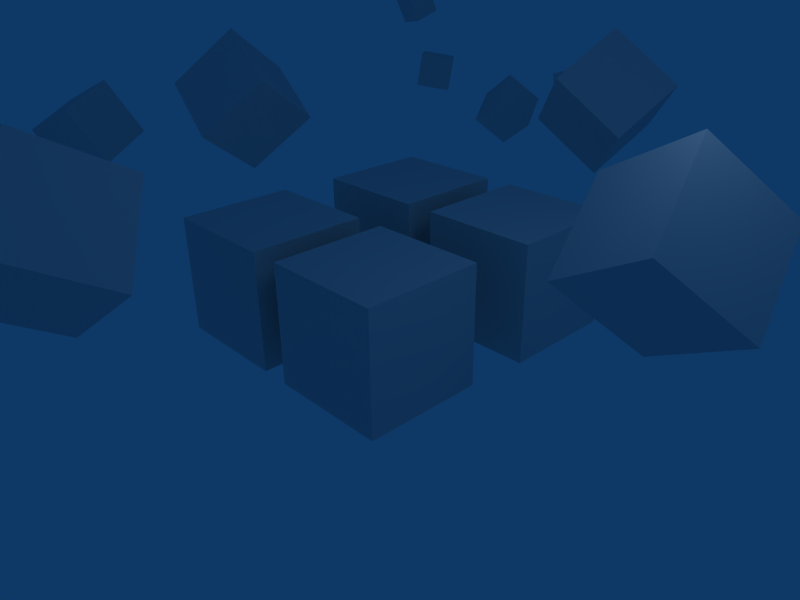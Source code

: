 # Source: animation.blend  (saved by Blender 2.49.2; exported with 4.5.12 LTS)
import bpy
from mathutils import Matrix  # noqa: F401  (used for matrix-valued properties, if any)

bpy.ops.wm.read_factory_settings(use_empty=True)
scene = bpy.context.scene
scene.name = 'Scene'

# ---- collections
col_collection_1 = bpy.data.collections.new('Collection 1'); scene.collection.children.link(col_collection_1)

# ---- world
world_world = bpy.data.worlds.new('World'); scene.world = world_world
world_world.color = (0.05656, 0.2208, 0.4)
world_world.use_sun_shadow = False
world_world.sun_shadow_jitter_overblur = 0.0
world_world.cycles.sampling_method = 'MANUAL'
world_world.cycles.sample_map_resolution = 256

# ---- cameras
cam_camera = bpy.data.cameras.new('Camera')
cam_camera.passepartout_alpha = 0.2
cam_camera.clip_end = 100.0
cam_camera.lens = 35.0
cam_camera.ortho_scale = 7.314
cam_camera.show_passepartout = False
cam_camera.show_safe_areas = True
cam_camera.dof.focus_distance = 0.0
cam_camera.dof.aperture_fstop = 128.0

# ---- lights
light_spot = bpy.data.lights.new('Spot', 'POINT')
light_spot.transmission_factor = 0.0
light_spot.cutoff_distance = 30.0
light_spot.energy = 100.0
light_spot.shadow_buffer_clip_start = 1.001
light_spot.shadow_soft_size = 1.0
light_spot.shadow_maximum_resolution = 0.006
light_spot.use_absolute_resolution = True
light_spot.cycles.use_multiple_importance_sampling = False

# ---- meshes
me_cube = bpy.data.meshes.new('Cube')
me_cube.from_pydata([(1.0, 1.0, -1.0), (1.0, -1.0, -1.0), (-1.0, -1.0, -1.0), (-1.0, 1.0, -1.0), (1.0, 1.0, 1.0), (1.0, -1.0, 1.0), (-1.0, -1.0, 1.0), (-1.0, 1.0, 1.0)], [], [(4, 0, 3), (4, 3, 7), (2, 6, 7), (2, 7, 3), (1, 5, 2), (5, 6, 2), (0, 4, 1), (4, 5, 1), (4, 7, 5), (7, 6, 5), (0, 1, 2), (0, 2, 3)])
_uv = me_cube.uv_layers.new(name='UVTex')
_uv.uv.foreach_set('vector', [0.3333, 0.4985, 0.00102, 0.5, 0.0, 0.001529, 0.3333, 0.4985, 0.0, 0.001529, 0.3323, 0.0, 0.0, 0.9985, 0.00102, 0.5, 0.3333, 0.5015, 0.0, 0.9985, 0.3333, 0.5015, 0.3323, 1.0, 0.6656, 0.5, 0.6667, 0.9985, 0.3333, 0.5015, 0.6667, 0.9985, 0.3344, 1.0, 0.3333, 0.5015, 0.999, 0.0, 1.0, 0.4985, 0.6667, 0.001529, 1.0, 0.4985, 0.6677, 0.5, 0.6667, 0.001529, 1.0, 0.5015, 0.999, 1.0, 0.6677, 0.5, 0.999, 1.0, 0.6667, 0.9985, 0.6677, 0.5, 0.3344, 0.5, 0.3333, 0.001529, 0.6656, 0.0, 0.3344, 0.5, 0.6656, 0.0, 0.6667, 0.4985])
me_cube.use_remesh_preserve_volume = False
me_cube.use_remesh_preserve_attributes = False
me_cube.use_mirror_vertex_groups = False
me_cube.update()

# ---- objects
ob_empty_002 = bpy.data.objects.new('Empty.002', None)
ob_empty_001 = bpy.data.objects.new('Empty.001', None)
ob_empty = bpy.data.objects.new('Empty', None)
ob_cube = bpy.data.objects.new('Cube', me_cube)
ob_lamp = bpy.data.objects.new('Lamp', light_spot)
ob_camera = bpy.data.objects.new('Camera', cam_camera)

# ---- transforms, parenting, visibility, modifiers, constraints
ob_empty_002.location = (0.0, 0.0, 0.0)
ob_empty_002.rotation_euler = (0.0, 0.0, -3.142)
ob_empty_002.lock_rotations_4d = False
ob_empty_002.empty_display_type = 'ARROWS'
ob_empty_002.empty_image_offset = (0.0, 0.0)
ob_empty_002.lineart.crease_threshold = 0.0
ob_empty_001.location = (0.0, 0.0, 0.0)
ob_empty_001.rotation_euler = (0.0, 0.0, -1.571)
ob_empty_001.lock_rotations_4d = False
ob_empty_001.empty_display_type = 'ARROWS'
ob_empty_001.empty_image_offset = (0.0, 0.0)
ob_empty_001.lineart.crease_threshold = 0.0
ob_empty.location = (1.0, 1.0, 2.0)
ob_empty.rotation_euler = (0.8727, 0.6981, 0.8727)
ob_empty.scale = (0.8, 0.8, 0.8)
ob_empty.lock_rotations_4d = False
ob_empty.empty_display_type = 'ARROWS'
ob_empty.empty_image_offset = (0.0, 0.0)
ob_empty.lineart.crease_threshold = 0.0
ob_cube.location = (0.0, 0.0, 0.0)
ob_cube.lock_rotations_4d = False
ob_cube.empty_display_type = 'ARROWS'
ob_cube.lineart.crease_threshold = 0.0
_m = ob_cube.modifiers.new('Array.001', 'ARRAY')
_m.count = 10
_m.constant_offset_displace = (0.0, 0.0, 0.0)
_m.relative_offset_displace = (1.4, 0.0, 0.0)
_m.merge_threshold = 0.0
_m.use_object_offset = True
_m.offset_object = ob_empty
_m = ob_cube.modifiers.new('Array.002', 'ARRAY')
_m.use_constant_offset = True
_m.constant_offset_displace = (-2.5, 0.0, 0.0)
_m.use_relative_offset = False
_m.relative_offset_displace = (0.0, 0.0, 0.0)
_m.use_object_offset = True
_m.offset_object = ob_empty_001
_m = ob_cube.modifiers.new('Array', 'ARRAY')
_m.use_constant_offset = True
_m.constant_offset_displace = (-2.4, 3.0, 0.0)
_m.use_relative_offset = False
_m.relative_offset_displace = (0.0, 0.0, 0.0)
_m.use_object_offset = True
_m.offset_object = ob_empty_002
ob_lamp.location = (4.076, 1.005, 5.904)
ob_lamp.rotation_euler = (0.6503, 0.05522, 1.866)
ob_lamp.lock_rotations_4d = False
ob_lamp.empty_display_type = 'ARROWS'
ob_lamp.color = (0.0, 0.0, 0.0, 0.0)
ob_lamp.lineart.crease_threshold = 0.0
ob_camera.location = (7.481, -6.508, 5.344)
ob_camera.rotation_euler = (1.109, 0.01082, 0.8149)
ob_camera.lock_rotations_4d = False
ob_camera.empty_display_type = 'ARROWS'
ob_camera.color = (0.0, 0.0, 0.0, 0.0)
ob_camera.display_type = 'WIRE'
ob_camera.lineart.crease_threshold = 0.0

# ---- collection membership
col_collection_1.objects.link(ob_empty_002)
col_collection_1.objects.link(ob_empty_001)
col_collection_1.objects.link(ob_empty)
col_collection_1.objects.link(ob_cube)
col_collection_1.objects.link(ob_lamp)
col_collection_1.objects.link(ob_camera)

# ---- scene / render settings (as saved in the file)
scene.camera = ob_camera
scene.frame_start = 1; scene.frame_end = 150; scene.frame_set(59)
scene.render.engine = 'BLENDER_EEVEE_NEXT'
scene.render.image_settings.file_format = 'JPEG'
scene.render.image_settings.color_mode = 'RGB'
scene.render.image_settings.compression = 90
scene.render.resolution_x = 800
scene.render.resolution_y = 600
scene.render.pixel_aspect_x = 100.0
scene.render.pixel_aspect_y = 100.0
scene.render.fps = 25
scene.render.dither_intensity = 0.0
scene.render.use_compositing = False
scene.render.use_sequencer = False
scene.render.bake_margin = 2
scene.render.bake_bias = 0.0
scene.render.use_stamp_time = False
scene.render.use_stamp_date = False
scene.render.use_stamp_frame = False
scene.render.use_stamp_camera = False
scene.render.use_stamp_scene = False
scene.render.use_stamp_filename = False
scene.render.use_stamp_render_time = False
scene.render.stamp_font_size = 0
scene.cycles.use_denoising = False
scene.cycles.samples = 10
scene.cycles.sampling_pattern = 'TABULATED_SOBOL'
scene.cycles.light_sampling_threshold = 0.0
scene.cycles.use_adaptive_sampling = False
scene.cycles.use_light_tree = False
scene.cycles.blur_glossy = 0.0
scene.cycles.volume_bounces = 1
scene.cycles.pixel_filter_type = 'GAUSSIAN'
scene.cycles.sample_clamp_indirect = 0.0
scene.view_settings.view_transform = 'Raw'
bpy.context.view_layer.update()

